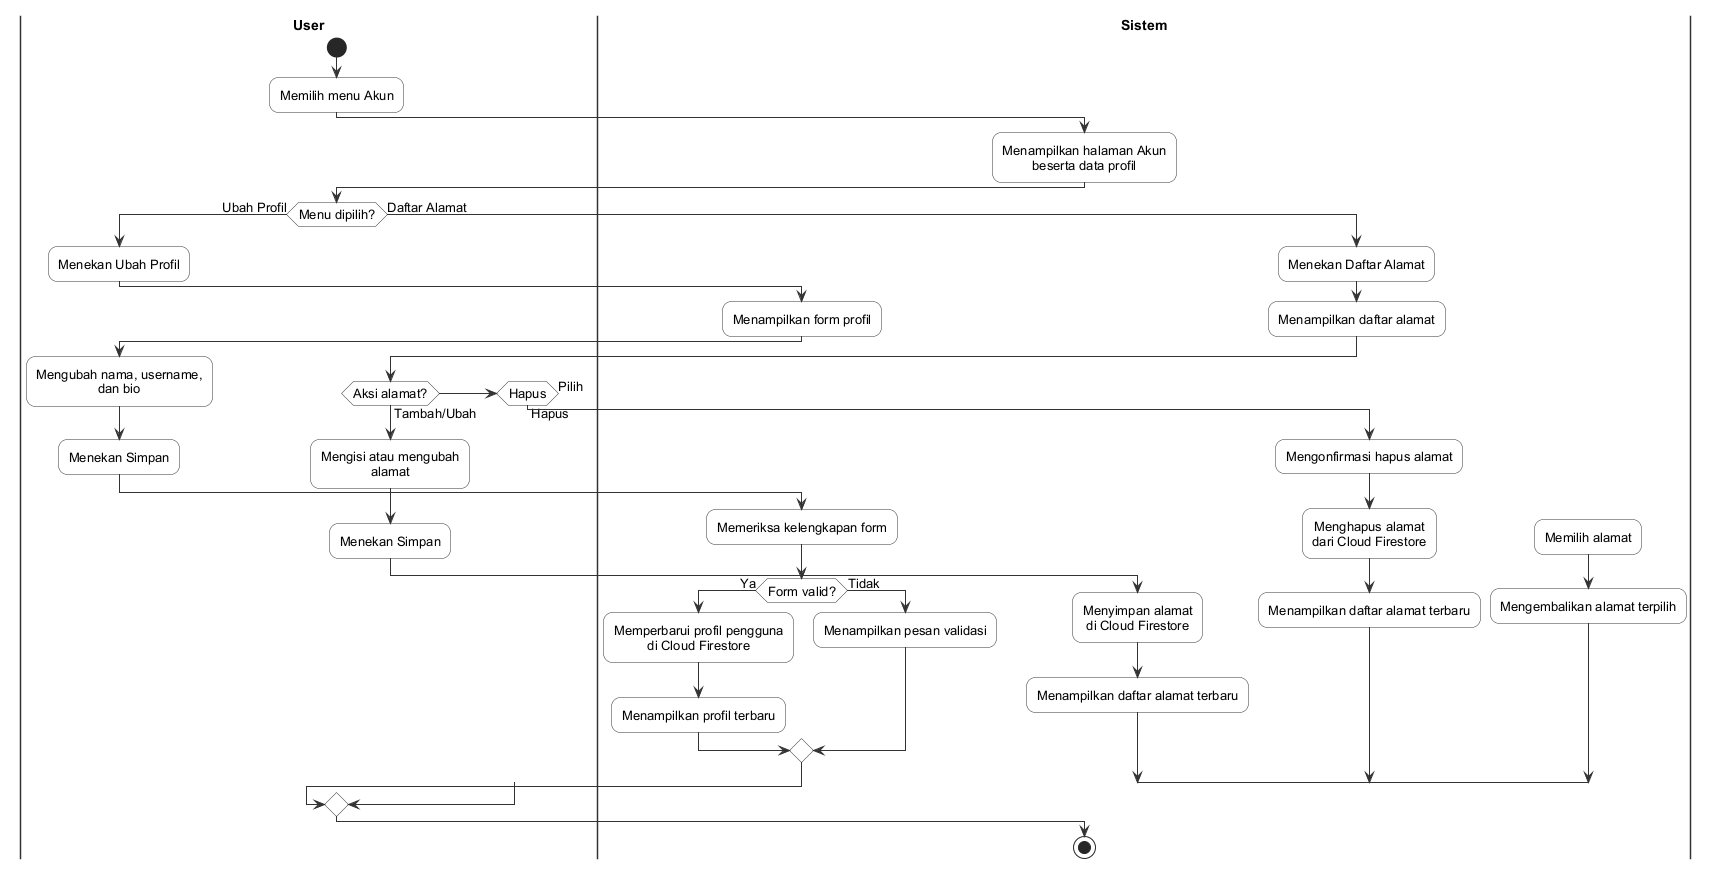

The diagram above was rendered by PlantUML. Its source (embedded in the PNG):
@startuml
skinparam monochrome true
skinparam shadowing false
skinparam defaultFontName Arial
skinparam defaultFontSize 13
skinparam activityFontSize 13
skinparam activityBorderColor #333333
skinparam activityBackgroundColor #FFFFFF
skinparam activityDiamondBackgroundColor #FFFFFF
skinparam ArrowColor #333333
skinparam roundcorner 18
skinparam defaultTextAlignment center
skinparam swimlaneBorderColor #333333
skinparam swimlaneTitleFontStyle bold
skinparam swimlaneTitleFontSize 14
skinparam nodesep 35
skinparam ranksep 45

|User|
start
:Memilih menu Akun;

|Sistem|
:Menampilkan halaman Akun
beserta data profil;

|User|
if (Menu dipilih?) then (Ubah Profil)
  :Menekan Ubah Profil;

  |Sistem|
  :Menampilkan form profil;

  |User|
  :Mengubah nama, username,
dan bio;
  :Menekan Simpan;

  |Sistem|
  :Memeriksa kelengkapan form;
  if (Form valid?) then (Ya)
    :Memperbarui profil pengguna
di Cloud Firestore;
    :Menampilkan profil terbaru;
  else (Tidak)
    :Menampilkan pesan validasi;
  endif

else (Daftar Alamat)
  :Menekan Daftar Alamat;

  |Sistem|
  :Menampilkan daftar alamat;

  |User|
  if (Aksi alamat?) then (Tambah/Ubah)
    :Mengisi atau mengubah
alamat;
    :Menekan Simpan;

    |Sistem|
    :Menyimpan alamat
di Cloud Firestore;
    :Menampilkan daftar alamat terbaru;
  elseif (Hapus) then (Hapus)
    :Mengonfirmasi hapus alamat;

    |Sistem|
    :Menghapus alamat
dari Cloud Firestore;
    :Menampilkan daftar alamat terbaru;
  else (Pilih)
    :Memilih alamat;

    |Sistem|
    :Mengembalikan alamat terpilih;
  endif
endif

|Sistem|
stop
@enduml